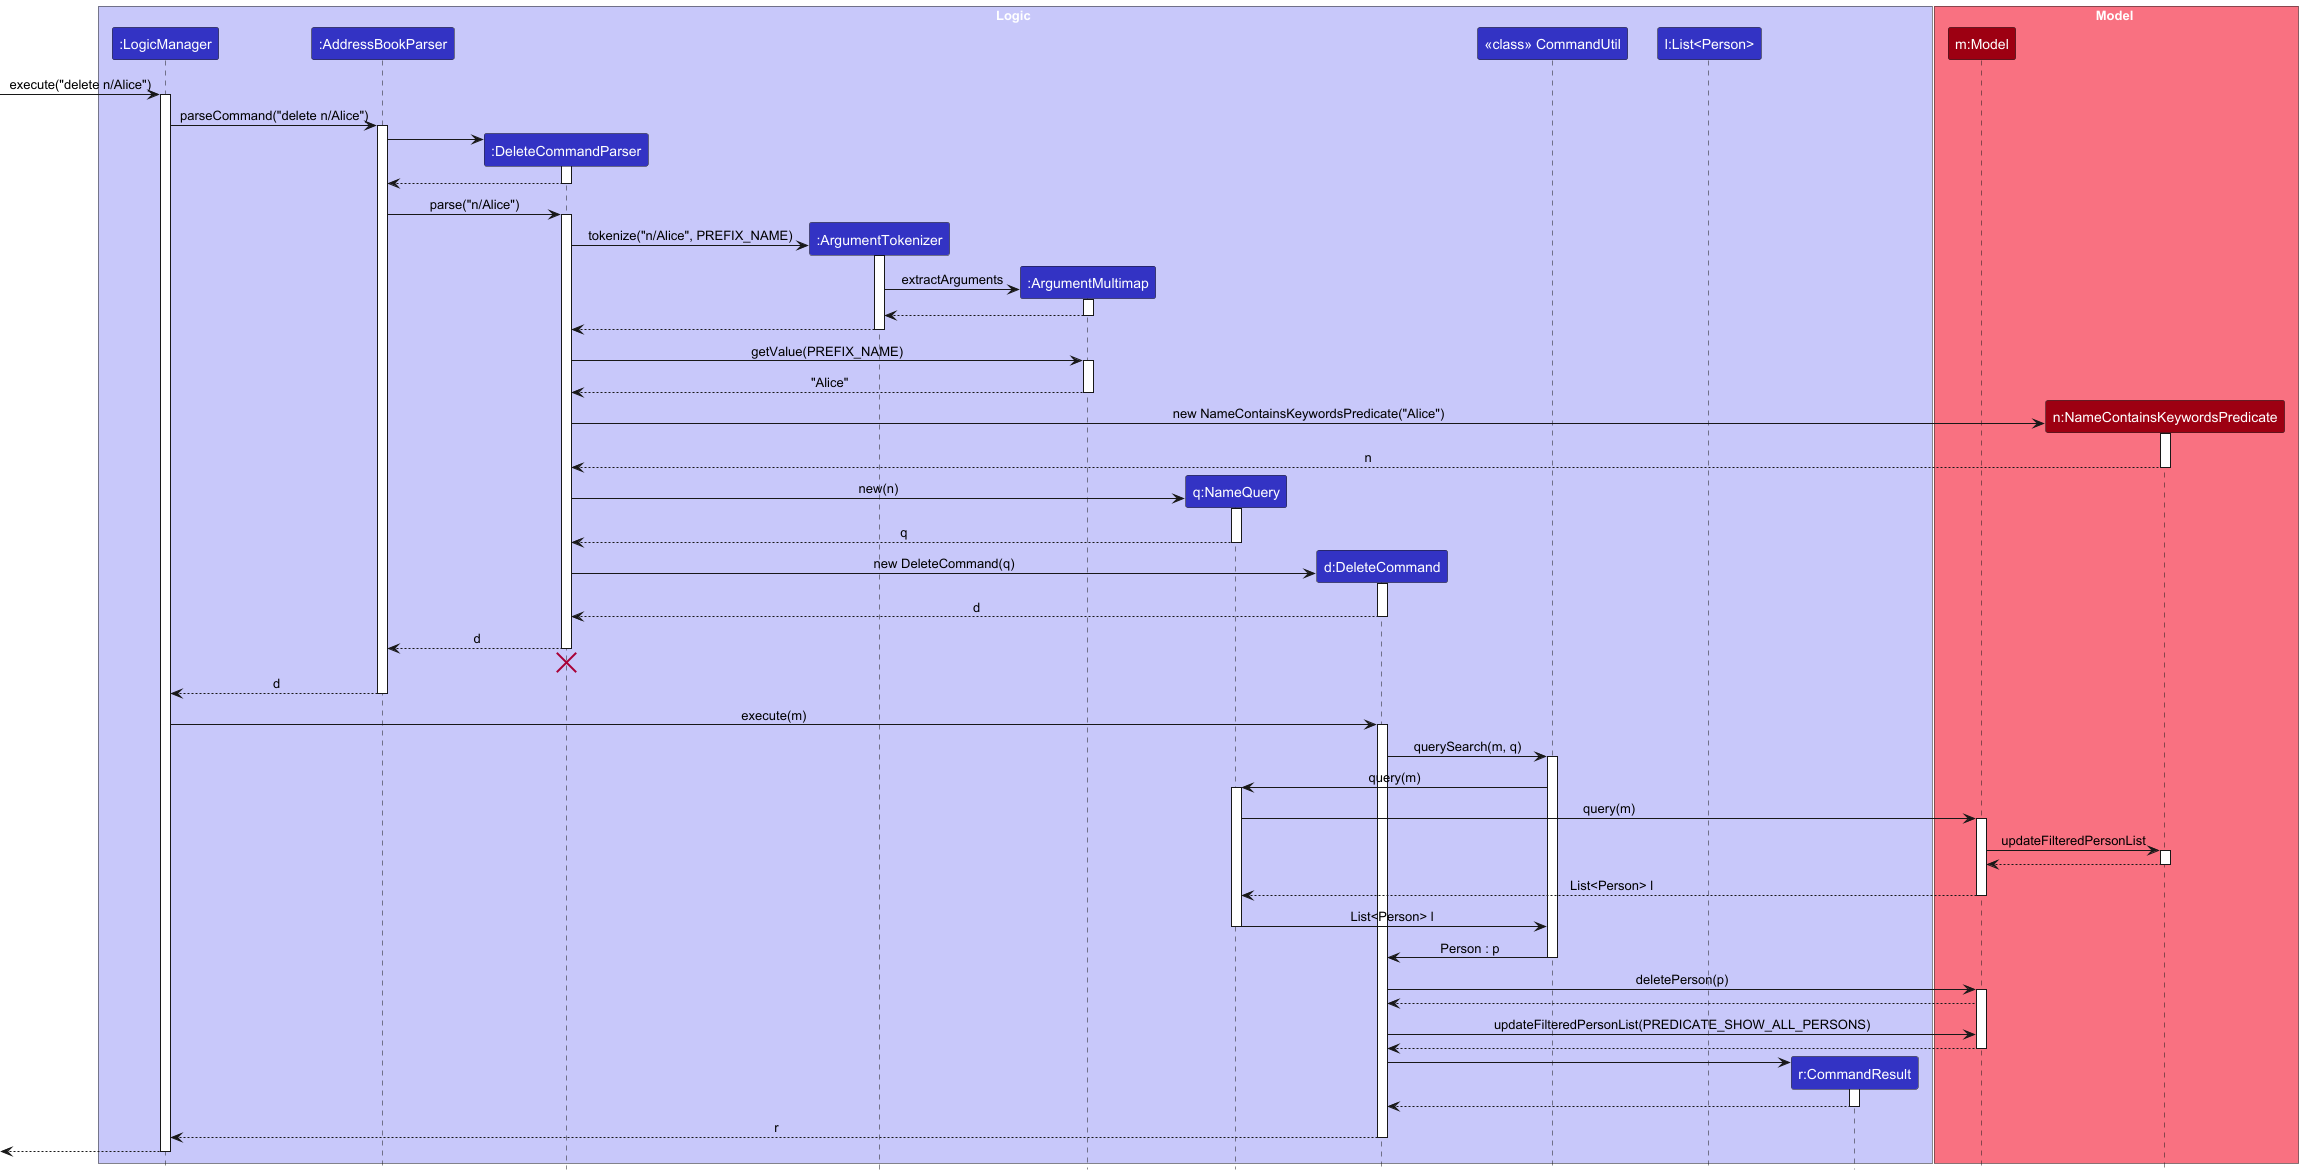

The diagram above was rendered by PlantUML. Its source (embedded in the PNG):
@startuml
!include style.puml
skinparam ArrowFontStyle plain

box Logic LOGIC_COLOR_T1
participant ":LogicManager" as LogicManager LOGIC_COLOR
participant ":AddressBookParser" as AddressBookParser LOGIC_COLOR
participant ":DeleteCommandParser" as DeleteCommandParser LOGIC_COLOR
participant ":ArgumentTokenizer" as ArgumentTokenizer LOGIC_COLOR
participant ":ArgumentMultimap" as ArgumentMultimap LOGIC_COLOR
participant "q:NameQuery" as NameQuery LOGIC_COLOR
participant "d:DeleteCommand" as DeleteCommand LOGIC_COLOR
participant "<<class>> CommandUtil" as CommandUtil LOGIC_COLOR
participant "l:List<Person>" as ListPerson LOGIC_COLOR
participant "r:CommandResult" as CommandResult LOGIC_COLOR
end box

box Model MODEL_COLOR_T1
participant "m:Model" as Model MODEL_COLOR
participant "n:NameContainsKeywordsPredicate" as NameContainsKeywordsPredicate MODEL_COLOR
end box

[-> LogicManager : execute("delete n/Alice")
activate LogicManager

LogicManager -> AddressBookParser : parseCommand("delete n/Alice")
activate AddressBookParser

create CommandUtil

create DeleteCommandParser
AddressBookParser -> DeleteCommandParser
activate DeleteCommandParser

DeleteCommandParser --> AddressBookParser
deactivate DeleteCommandParser

AddressBookParser -> DeleteCommandParser : parse("n/Alice")
activate DeleteCommandParser

create ArgumentTokenizer
DeleteCommandParser -> ArgumentTokenizer : tokenize("n/Alice", PREFIX_NAME)
activate ArgumentTokenizer

create ArgumentMultimap
ArgumentTokenizer -> ArgumentMultimap : extractArguments
activate ArgumentMultimap
ArgumentMultimap --> ArgumentTokenizer
deactivate ArgumentMultimap
ArgumentTokenizer --> DeleteCommandParser
deactivate ArgumentTokenizer

DeleteCommandParser -> ArgumentMultimap : getValue(PREFIX_NAME)
activate ArgumentMultimap
ArgumentMultimap --> DeleteCommandParser : "Alice"
deactivate ArgumentMultimap

create NameContainsKeywordsPredicate
DeleteCommandParser -> NameContainsKeywordsPredicate : new NameContainsKeywordsPredicate("Alice")
activate NameContainsKeywordsPredicate
NameContainsKeywordsPredicate --> DeleteCommandParser : n
deactivate NameContainsKeywordsPredicate

create NameQuery
DeleteCommandParser -> NameQuery : new(n)
activate NameQuery
NameQuery --> DeleteCommandParser : q
deactivate NameQuery

create DeleteCommand
DeleteCommandParser -> DeleteCommand : new DeleteCommand(q)
activate DeleteCommand

DeleteCommand --> DeleteCommandParser : d
deactivate DeleteCommand

DeleteCommandParser --> AddressBookParser : d
deactivate DeleteCommandParser
'Hidden arrow to position the destroy marker below the end of the activation bar.
DeleteCommandParser -[hidden]-> AddressBookParser
destroy DeleteCommandParser

AddressBookParser --> LogicManager : d
deactivate AddressBookParser

LogicManager -> DeleteCommand : execute(m)
activate DeleteCommand

DeleteCommand -> CommandUtil : querySearch(m, q)
activate CommandUtil

CommandUtil -> NameQuery : query(m)
activate NameQuery

NameQuery -> Model : query(m)
activate Model

Model -> NameContainsKeywordsPredicate : updateFilteredPersonList
activate NameContainsKeywordsPredicate

NameContainsKeywordsPredicate --> Model
deactivate NameContainsKeywordsPredicate

Model --> NameQuery : List<Person> l
deactivate Model

NameQuery -> CommandUtil : List<Person> l
deactivate NameQuery
CommandUtil -> DeleteCommand : Person : p
deactivate CommandUtil

DeleteCommand -> Model : deletePerson(p)
activate Model
Model --> DeleteCommand
DeleteCommand -> Model : updateFilteredPersonList(PREDICATE_SHOW_ALL_PERSONS)
Model --> DeleteCommand
deactivate Model

create CommandResult
DeleteCommand -> CommandResult
activate CommandResult

CommandResult --> DeleteCommand
deactivate CommandResult

DeleteCommand --> LogicManager : r
deactivate DeleteCommand

[<--LogicManager
deactivate LogicManager
@enduml